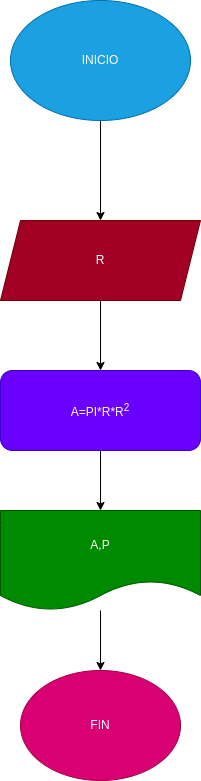

The diagram above was exported from draw.io. Its source (the exported page's mxGraphModel, read from the mxfile embedded in the PNG):
<mxGraphModel dx="1264" dy="685" grid="1" gridSize="10" guides="1" tooltips="1" connect="1" arrows="1" fold="1" page="1" pageScale="1" pageWidth="1169" pageHeight="827" math="0" shadow="0">
  <root>
    <mxCell id="0" />
    <mxCell id="1" parent="0" />
    <mxCell id="4" value="" style="edgeStyle=none;html=1;" edge="1" parent="1" source="2" target="3">
      <mxGeometry relative="1" as="geometry" />
    </mxCell>
    <mxCell id="2" value="INICIO" style="ellipse;whiteSpace=wrap;html=1;fillColor=#1ba1e2;fontColor=#ffffff;strokeColor=#006EAF;" vertex="1" parent="1">
      <mxGeometry x="510" y="10" width="180" height="120" as="geometry" />
    </mxCell>
    <mxCell id="6" value="" style="edgeStyle=none;html=1;" edge="1" parent="1" source="3" target="5">
      <mxGeometry relative="1" as="geometry" />
    </mxCell>
    <mxCell id="3" value="R" style="shape=parallelogram;perimeter=parallelogramPerimeter;whiteSpace=wrap;html=1;fixedSize=1;fillColor=#a20025;strokeColor=#6F0000;fontColor=#ffffff;" vertex="1" parent="1">
      <mxGeometry x="500" y="230" width="200" height="80" as="geometry" />
    </mxCell>
    <mxCell id="8" value="" style="edgeStyle=none;html=1;" edge="1" parent="1" source="5" target="7">
      <mxGeometry relative="1" as="geometry" />
    </mxCell>
    <mxCell id="5" value="A=PI*R*R&lt;sup&gt;2&lt;/sup&gt;" style="rounded=1;whiteSpace=wrap;html=1;fillColor=#6a00ff;strokeColor=#3700CC;fontColor=#ffffff;" vertex="1" parent="1">
      <mxGeometry x="500" y="380" width="200" height="80" as="geometry" />
    </mxCell>
    <mxCell id="10" value="" style="edgeStyle=none;html=1;" edge="1" parent="1" source="7" target="9">
      <mxGeometry relative="1" as="geometry" />
    </mxCell>
    <mxCell id="7" value="A,P" style="shape=document;whiteSpace=wrap;html=1;boundedLbl=1;fillColor=#008a00;strokeColor=#005700;fontColor=#ffffff;rounded=1;" vertex="1" parent="1">
      <mxGeometry x="500" y="520" width="200" height="100" as="geometry" />
    </mxCell>
    <mxCell id="9" value="FIN" style="ellipse;whiteSpace=wrap;html=1;fillColor=#d80073;strokeColor=#A50040;fontColor=#ffffff;rounded=1;" vertex="1" parent="1">
      <mxGeometry x="520" y="680" width="160" height="110" as="geometry" />
    </mxCell>
  </root>
</mxGraphModel>